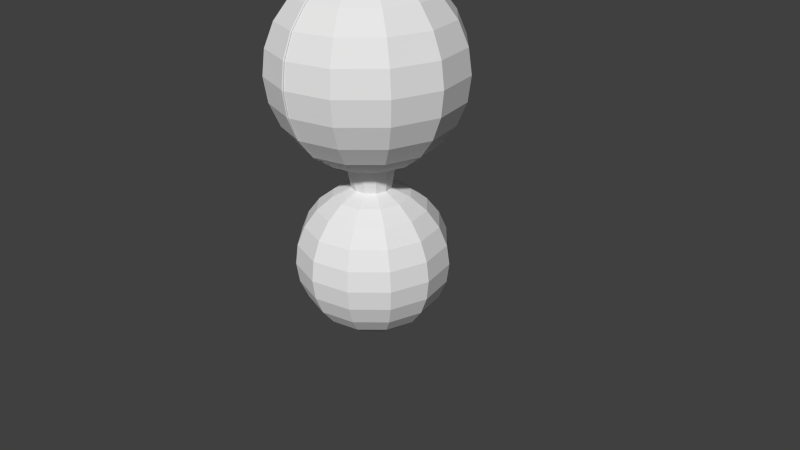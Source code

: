 # Source: roundyone.blend  (saved by Blender 2.67.0; exported with 4.5.12 LTS)
import bpy
from mathutils import Matrix  # noqa: F401  (used for matrix-valued properties, if any)

bpy.ops.wm.read_factory_settings(use_empty=True)
scene = bpy.context.scene
scene.name = 'Scene'

# ---- collections
col_collection_1 = bpy.data.collections.new('Collection 1'); scene.collection.children.link(col_collection_1)

# ---- world
world_world = bpy.data.worlds.new('World'); scene.world = world_world
world_world.color = (0.05088, 0.05088, 0.05088)
world_world.use_sun_shadow = False
world_world.sun_shadow_jitter_overblur = 0.0
world_world.cycles.sampling_method = 'MANUAL'
world_world.cycles.sample_map_resolution = 256

# ---- cameras
cam_camera = bpy.data.cameras.new('Camera')
cam_camera.clip_end = 100.0
cam_camera.lens = 35.0
cam_camera.sensor_width = 32.0
cam_camera.sensor_height = 18.0
cam_camera.ortho_scale = 7.314
cam_camera.dof.focus_distance = 0.0
cam_camera.dof.aperture_fstop = 128.0

# ---- meshes
me_sphere = bpy.data.meshes.new('Sphere')
me_sphere.from_pydata([(-0.3052, -5.334e-07, 3.648), (-0.6031, -5.334e-07, 3.525), (-0.8589, -5.334e-07, 3.329), (-1.055, -5.334e-07, 3.073), (-1.179, -5.334e-07, 2.775), (-1.221, -5.334e-07, 2.455), (-1.179, -5.334e-07, 2.136), (-1.055, -5.334e-07, 1.838), (-0.8589, -5.334e-07, 1.582), (-0.6031, -5.334e-07, 1.386), (-0.2624, 0.1598, 3.648), (-0.5203, 0.3088, 3.525), (-0.7419, 0.4367, 3.329), (-0.9118, 0.5348, 3.073), (-1.019, 0.5965, 2.775), (-1.055, 0.6175, 2.455), (-1.019, 0.5965, 2.136), (-0.9118, 0.5348, 1.838), (-0.7419, 0.4367, 1.582), (-0.5203, 0.3088, 1.386), (-0.2624, 0.1598, 1.262), (-0.1453, 0.2768, 3.648), (-0.2943, 0.5348, 3.525), (-0.4222, 0.7563, 3.329), (-0.5203, 0.9263, 3.073), (-0.582, 1.033, 2.775), (-0.6031, 1.07, 2.455), (-0.582, 1.033, 2.136), (-0.5203, 0.9263, 1.838), (-0.4222, 0.7563, 1.582), (-0.2943, 0.5348, 1.386), (-0.1453, 0.2768, 1.262), (0.01449, 0.3197, 3.648), (0.01449, 0.6175, 3.525), (0.01449, 0.8733, 3.329), (0.01449, 1.07, 3.073), (0.01449, 1.193, 2.775), (0.01449, 1.235, 2.455), (0.01449, 1.193, 2.136), (0.01449, 1.07, 1.838), (0.01449, 0.8733, 1.582), (0.01449, 0.6175, 1.386), (0.01449, 0.3197, 1.262), (0.01449, -9.499e-07, 3.69), (0.01449, -0.3197, 3.648), (0.01449, -0.6175, 3.525), (0.01449, -0.8733, 3.329), (0.01449, -1.07, 3.073), (0.01449, -1.193, 2.775), (0.01449, -1.235, 2.455), (0.01449, -1.193, 2.136), (0.01449, -1.07, 1.838), (0.01449, -0.8733, 1.582), (0.01449, -0.6175, 1.386), (0.01449, -0.3197, 1.262), (-0.1453, -0.2768, 3.648), (-0.2943, -0.5348, 3.525), (-0.4222, -0.7563, 3.329), (-0.5203, -0.9263, 3.073), (-0.582, -1.033, 2.775), (-0.6031, -1.07, 2.455), (-0.582, -1.033, 2.136), (-0.5203, -0.9263, 1.838), (-0.4222, -0.7563, 1.582), (-0.2943, -0.5348, 1.386), (-0.1453, -0.2768, 1.262), (-0.2624, -0.1598, 3.648), (-0.5203, -0.3088, 3.525), (-0.7419, -0.4367, 3.329), (-0.9118, -0.5348, 3.073), (-1.019, -0.5965, 2.775), (-1.055, -0.6175, 2.455), (-1.019, -0.5965, 2.136), (-0.9118, -0.5348, 1.838), (-0.7419, -0.4367, 1.582), (-0.5203, -0.3088, 1.386), (-0.2624, -0.1598, 1.262), (-0.3052, -5.334e-07, 1.262), (-0.2588, 0.0, 0.9659), (-0.5, 0.0, 0.866), (-0.7071, 0.0, 0.7071), (-0.866, 0.0, 0.5), (-0.9659, 0.0, 0.2588), (-1.0, 0.0, 7.55e-08), (-0.9659, 0.0, -0.2588), (-0.866, 0.0, -0.5), (-0.7071, 0.0, -0.7071), (-0.5, 0.0, -0.866), (-0.2241, 0.1294, 0.9659), (-0.433, 0.25, 0.866), (-0.6124, 0.3536, 0.7071), (-0.75, 0.433, 0.5), (-0.8365, 0.483, 0.2588), (-0.866, 0.5, 1.192e-07), (-0.8365, 0.483, -0.2588), (-0.75, 0.433, -0.5), (-0.6124, 0.3536, -0.7071), (-0.433, 0.25, -0.866), (-0.2241, 0.1294, -0.9659), (-3.894e-07, 0.0, -1.0), (-0.1294, 0.2241, 0.9659), (-0.25, 0.433, 0.866), (-0.3536, 0.6124, 0.7071), (-0.433, 0.75, 0.5), (-0.483, 0.8365, 0.2588), (-0.5, 0.866, 1.192e-07), (-0.483, 0.8365, -0.2588), (-0.433, 0.75, -0.5), (-0.3536, 0.6124, -0.7071), (-0.25, 0.433, -0.866), (-0.1294, 0.2241, -0.9659), (-3.82e-07, 0.2588, 0.9659), (-3.745e-07, 0.5, 0.866), (-3.894e-07, 0.7071, 0.7071), (-3.596e-07, 0.866, 0.5), (-3.596e-07, 0.9659, 0.2588), (-3.894e-07, 1.0, 1.192e-07), (-3.894e-07, 0.9659, -0.2588), (-3.596e-07, 0.866, -0.5), (-3.596e-07, 0.7071, -0.7071), (-3.745e-07, 0.5, -0.866), (-3.894e-07, 0.2588, -0.9659), (-3.894e-07, -0.2588, 0.9659), (-4.639e-07, -0.5, 0.866), (-3.894e-07, -0.7071, 0.7071), (-5.384e-07, -0.866, 0.5), (-5.086e-07, -0.9659, 0.2588), (-4.49e-07, -1.0, 1.192e-07), (-3.894e-07, -0.9659, -0.2588), (-4.49e-07, -0.866, -0.5), (-5.086e-07, -0.7071, -0.7071), (-4.639e-07, -0.5, -0.866), (-3.894e-07, -0.2588, -0.9659), (-0.1294, -0.2241, 0.9659), (-0.25, -0.433, 0.866), (-0.3536, -0.6124, 0.7071), (-0.433, -0.75, 0.5), (-0.483, -0.8365, 0.2588), (-0.5, -0.866, 1.192e-07), (-0.483, -0.8365, -0.2588), (-0.433, -0.75, -0.5), (-0.3536, -0.6124, -0.7071), (-0.25, -0.433, -0.866), (-0.1294, -0.2241, -0.9659), (-0.2241, -0.1294, 0.9659), (-0.433, -0.25, 0.866), (-0.6124, -0.3536, 0.7071), (-0.75, -0.433, 0.5), (-0.8365, -0.483, 0.2588), (-0.866, -0.5, 1.192e-07), (-0.8365, -0.483, -0.2588), (-0.75, -0.433, -0.5), (-0.6124, -0.3536, -0.7071), (-0.433, -0.25, -0.866), (-0.2241, -0.1294, -0.9659), (-0.2588, 0.0, -0.9659)], [], [(9, 8, 18, 19), (3, 2, 12, 13), (4, 3, 13, 14), (5, 4, 14, 15), (6, 5, 15, 16), (7, 6, 16, 17), (1, 0, 10, 11), (8, 7, 17, 18), (2, 1, 11, 12), (20, 19, 30, 31), (14, 13, 24, 25), (15, 14, 25, 26), (16, 15, 26, 27), (17, 16, 27, 28), (11, 10, 21, 22), (18, 17, 28, 29), (12, 11, 22, 23), (19, 18, 29, 30), (13, 12, 23, 24), (30, 29, 40, 41), (24, 23, 34, 35), (31, 30, 41, 42), (25, 24, 35, 36), (26, 25, 36, 37), (27, 26, 37, 38), (28, 27, 38, 39), (22, 21, 32, 33), (29, 28, 39, 40), (23, 22, 33, 34), (51, 50, 61, 62), (45, 44, 55, 56), (52, 51, 62, 63), (46, 45, 56, 57), (53, 52, 63, 64), (47, 46, 57, 58), (54, 53, 64, 65), (48, 47, 58, 59), (49, 48, 59, 60), (50, 49, 60, 61), (62, 61, 72, 73), (56, 55, 66, 67), (63, 62, 73, 74), (57, 56, 67, 68), (64, 63, 74, 75), (58, 57, 68, 69), (65, 64, 75, 76), (59, 58, 69, 70), (60, 59, 70, 71), (61, 60, 71, 72), (77, 9, 19, 20), (0, 43, 10), (10, 43, 21), (21, 43, 32), (44, 43, 55), (55, 43, 66), (72, 71, 5, 6), (66, 43, 0), (73, 72, 6, 7), (67, 66, 0, 1), (74, 73, 7, 8), (68, 67, 1, 2), (75, 74, 8, 9), (69, 68, 2, 3), (76, 75, 9, 77), (70, 69, 3, 4), (71, 70, 4, 5), (87, 86, 96, 97), (81, 80, 90, 91), (82, 81, 91, 92), (83, 82, 92, 93), (84, 83, 93, 94), (85, 84, 94, 95), (79, 78, 88, 89), (86, 85, 95, 96), (80, 79, 89, 90), (98, 97, 109, 110), (92, 91, 103, 104), (93, 92, 104, 105), (94, 93, 105, 106), (95, 94, 106, 107), (89, 88, 100, 101), (96, 95, 107, 108), (90, 89, 101, 102), (97, 96, 108, 109), (91, 90, 102, 103), (109, 108, 119, 120), (103, 102, 113, 114), (110, 109, 120, 121), (104, 103, 114, 115), (105, 104, 115, 116), (106, 105, 116, 117), (107, 106, 117, 118), (101, 100, 111, 112), (108, 107, 118, 119), (102, 101, 112, 113), (129, 128, 139, 140), (123, 122, 133, 134), (130, 129, 140, 141), (124, 123, 134, 135), (131, 130, 141, 142), (125, 124, 135, 136), (132, 131, 142, 143), (126, 125, 136, 137), (127, 126, 137, 138), (128, 127, 138, 139), (140, 139, 150, 151), (134, 133, 144, 145), (141, 140, 151, 152), (135, 134, 145, 146), (142, 141, 152, 153), (136, 135, 146, 147), (143, 142, 153, 154), (137, 136, 147, 148), (138, 137, 148, 149), (139, 138, 149, 150), (155, 87, 97, 98), (99, 155, 98), (99, 98, 110), (99, 110, 121), (99, 132, 143), (99, 143, 154), (150, 149, 83, 84), (151, 150, 84, 85), (145, 144, 78, 79), (152, 151, 85, 86), (146, 145, 79, 80), (153, 152, 86, 87), (147, 146, 80, 81), (154, 153, 87, 155), (148, 147, 81, 82), (99, 154, 155), (149, 148, 82, 83), (65, 133, 122, 54), (76, 144, 133, 65), (77, 78, 144, 76), (20, 88, 78, 77), (31, 100, 88, 20), (42, 111, 100, 31)])
me_sphere.use_remesh_preserve_volume = False
me_sphere.use_remesh_preserve_attributes = False
me_sphere.use_mirror_vertex_groups = False
me_sphere.update()

# ---- objects
ob_sphere = bpy.data.objects.new('Sphere', me_sphere)
ob_camera = bpy.data.objects.new('Camera', cam_camera)

# ---- transforms, parenting, visibility, modifiers, constraints
ob_sphere.location = (0.0, 0.0, 0.0)
ob_sphere.lineart.crease_threshold = 0.0
_m = ob_sphere.modifiers.new('Mirror', 'MIRROR')
_m.use_clip = True
ob_camera.location = (7.481, -6.508, 5.344)
ob_camera.rotation_euler = (1.109, 0.01082, 0.8149)
ob_camera.lock_rotations_4d = False
ob_camera.empty_display_type = 'ARROWS'
ob_camera.color = (0.0, 0.0, 0.0, 0.0)
ob_camera.display_type = 'WIRE'
ob_camera.lineart.crease_threshold = 0.0

# ---- collection membership
col_collection_1.objects.link(ob_sphere)
col_collection_1.objects.link(ob_camera)

# ---- scene / render settings (as saved in the file)
scene.camera = ob_camera
scene.frame_start = 1; scene.frame_end = 250; scene.frame_set(1)
scene.render.engine = 'BLENDER_EEVEE_NEXT'
scene.render.image_settings.color_mode = 'RGB'
scene.render.image_settings.compression = 90
scene.render.resolution_percentage = 50
scene.render.dither_intensity = 0.0
scene.cycles.use_denoising = False
scene.cycles.samples = 10
scene.cycles.sampling_pattern = 'TABULATED_SOBOL'
scene.cycles.light_sampling_threshold = 0.0
scene.cycles.use_adaptive_sampling = False
scene.cycles.use_light_tree = False
scene.cycles.blur_glossy = 0.0
scene.cycles.volume_bounces = 1
scene.cycles.pixel_filter_type = 'GAUSSIAN'
scene.cycles.sample_clamp_indirect = 0.0
scene.view_settings.view_transform = 'Standard'
bpy.context.view_layer.update()

# ---- added for rendering (the .blend has no usable light): sun
light_auto_sun = bpy.data.lights.new('AutoSun', 'SUN')
light_auto_sun.energy = 3.0
light_auto_sun.angle = 0.0523599
ob_auto_sun = bpy.data.objects.new('AutoSun', light_auto_sun)
scene.collection.objects.link(ob_auto_sun)
ob_auto_sun.rotation_euler = (0.872665, 0.174533, 0.523599)
bpy.context.view_layer.update()
